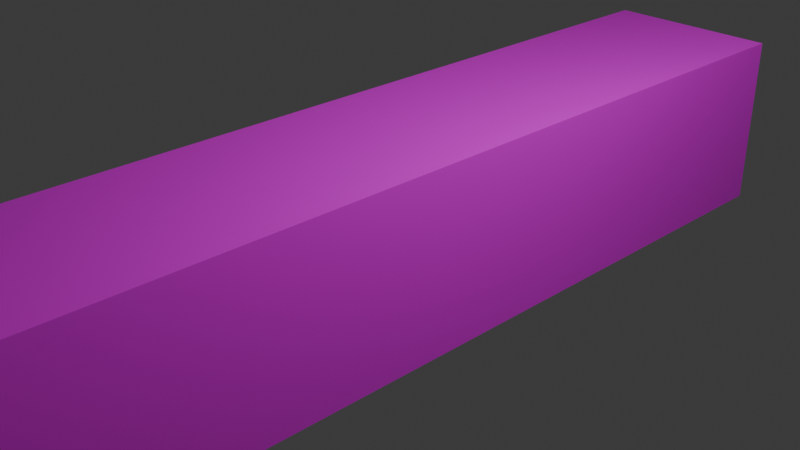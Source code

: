 # Source: darts.blend  (saved by Blender 4.4.32; exported with 4.5.12 LTS)
import bpy
from mathutils import Matrix  # noqa: F401  (used for matrix-valued properties, if any)

bpy.ops.wm.read_factory_settings(use_empty=True)
scene = bpy.context.scene
scene.name = 'Scene'

# ---- collections
col_collection = bpy.data.collections.new('Collection'); scene.collection.children.link(col_collection)

# ---- images (referenced by path relative to the original .blend; pixels are not part of the script)
import os
ASSET_DIR = os.environ.get("B2B_ASSET_DIR", "")  # directory of the original .blend (textures are referenced by path, not embedded)
HERE = os.path.dirname(os.path.abspath(__file__))  # packed textures are extracted next to this script under _unpacked/

def load_image(name, relpath, width, height, colorspace="sRGB"):
    """Load a texture the original file referenced (path relative to the .blend, or extracted next to this script)."""
    p = next((c for c in (os.path.join(HERE, relpath), os.path.join(ASSET_DIR, relpath)) if relpath and os.path.exists(c)), "")
    if p:
        img = bpy.data.images.load(p, check_existing=True)
        img.name = name
    else:  # same state as the original file: an image datablock whose file is absent (Cycles renders it pink)
        img = bpy.data.images.new(name, width, height)
        img.source = "FILE"
        img.filepath = "//" + (relpath or name)
    img.colorspace_settings.name = colorspace
    return img
img_texture_01_black_png = load_image('texture_01_black.png', 'texture_01_black.png', 1024, 1024, 'sRGB')
img_frame_4_png = load_image('frame_4.png', 'frame_4.png', 1024, 1024, 'sRGB')

# ---- materials (node trees are filled in below, after node groups)
mat_base = bpy.data.materials.new('Base')
mat_base.alpha_threshold = 0.0
mat_base.roughness = 0.5
mat_base.line_color = (0.0, 0.0, 0.0, 1.0)
mat_frame1 = bpy.data.materials.new('Frame1')

# ---- material node trees
mat_base.use_nodes = True; mat_base.node_tree.nodes.clear()
_N = mat_base.node_tree.nodes; _L = mat_base.node_tree.links
n0 = _N.new('ShaderNodeOutputMaterial'); n0.name = 'Material Output'; n0.location = (300, 300)
n1 = _N.new('ShaderNodeBsdfPrincipled'); n1.name = 'Principled BSDF'; n1.location = (10, 300)
n1.inputs[3].default_value = 1.45
n2 = _N.new('ShaderNodeTexImage'); n2.name = '画像テクスチャ'; n2.location = (-280, 280)
n2.image = img_texture_01_black_png
_L.new(n1.outputs[0], n0.inputs[0])
_L.new(n2.outputs[0], n1.inputs[0])
n0.is_active_output = True
mat_frame1.use_nodes = True; mat_frame1.node_tree.nodes.clear()
_N = mat_frame1.node_tree.nodes; _L = mat_frame1.node_tree.links
n0 = _N.new('ShaderNodeBsdfPrincipled'); n0.name = 'プリンシプルBSDF'; n0.location = (10, 300)
n1 = _N.new('ShaderNodeOutputMaterial'); n1.name = 'マテリアル出力'; n1.location = (300, 300)
n2 = _N.new('ShaderNodeTexImage'); n2.name = '画像テクスチャ'; n2.location = (-280, 280)
n2.image = img_frame_4_png
_L.new(n0.outputs[0], n1.inputs[0])
_L.new(n2.outputs[0], n0.inputs[0])
n1.is_active_output = True

# ---- world
world_world = bpy.data.worlds.new('World'); scene.world = world_world
world_world.use_nodes = True; world_world.node_tree.nodes.clear()
_N = world_world.node_tree.nodes; _L = world_world.node_tree.links
n0 = _N.new('ShaderNodeOutputWorld'); n0.name = 'World Output'; n0.location = (300, 300)
n1 = _N.new('ShaderNodeBackground'); n1.name = 'Background'; n1.location = (10, 300)
n1.inputs[0].default_value = (0.05088, 0.05088, 0.05088, 1.0)
_L.new(n1.outputs[0], n0.inputs[0])
n0.is_active_output = True
world_world.color = (0.05088, 0.05088, 0.05088)
world_world.sun_shadow_jitter_overblur = 0.0

# ---- cameras
cam_camera = bpy.data.cameras.new('Camera')
cam_camera.clip_end = 100.0
cam_camera.ortho_scale = 7.314

# ---- lights
light_light = bpy.data.lights.new('Light', 'POINT')
light_light.energy = 1000.0
light_light.shadow_soft_size = 0.1

# ---- meshes
me_cube = bpy.data.meshes.new('Cube')
me_cube.from_pydata([(0.9, 0.98, 1.0), (1.0, 0.98, -0.9), (0.9, -0.98, 1.0), (1.0, -0.98, -0.9), (-1.0, 0.98, 0.9), (-1.0, 0.98, -0.9), (-1.0, -0.98, 0.9), (-1.0, -0.98, -0.9), (-0.9, 0.98, -1.0), (-0.9, -0.98, -1.0), (-0.9, -0.98, 1.0), (-0.9, 0.98, 1.0), (-1.0, 1.0, -1.0), (-1.0, -1.0, -1.0), (-1.0, -1.0, 1.0), (-1.0, 1.0, 1.0), (1.0, -0.98, 0.9), (-0.9, -1.0, 0.9), (1.0, 0.98, 0.9), (-0.9, 1.0, 0.9), (0.9, 1.0, 0.9), (0.9, 0.98, -1.0), (0.9, -1.0, 0.9), (0.9, -0.98, -1.0), (-0.9, 1.0, -0.9), (-0.9, -1.0, -0.9), (0.9, 1.0, -0.9), (0.9, -1.0, -0.9), (-1.0, -1.0, -1.0), (-1.0, -1.0, 1.0), (1.0, -1.0, 1.0), (1.0, -1.0, -1.0), (1.0, 1.0, -1.0), (-1.0, 1.0, -1.0), (1.0, 1.0, 1.0), (-1.0, 1.0, 1.0)], [], [(0, 11, 10, 2), (27, 22, 17, 25), (7, 6, 4, 5), (8, 21, 23, 9), (1, 18, 16, 3), (24, 19, 20, 26), (13, 12, 33, 28), (14, 13, 28, 29), (12, 15, 35, 33), (15, 14, 29, 35), (7, 5, 12, 13), (6, 7, 13, 14), (5, 4, 15, 12), (4, 6, 14, 15), (2, 10, 29, 30), (0, 2, 30, 34), (10, 11, 35, 29), (11, 0, 34, 35), (18, 1, 32, 34), (3, 16, 30, 31), (16, 18, 34, 30), (1, 3, 31, 32), (8, 9, 28, 33), (21, 8, 33, 32), (9, 23, 31, 28), (23, 21, 32, 31), (25, 17, 29, 28), (22, 27, 31, 30), (17, 22, 30, 29), (27, 25, 28, 31), (24, 26, 32, 33), (26, 20, 34, 32), (19, 24, 33, 35), (20, 19, 35, 34)])
me_cube.polygons.foreach_set('material_index', [0, 0, 0, 0, 0, 0, 0, 0, 0, 0, 1, 1, 1, 1, 1, 1, 1, 1, 1, 1, 1, 1, 1, 1, 1, 1, 1, 1, 1, 1, 1, 1, 1, 1])
_uv = me_cube.uv_layers.new(name='UVMap')
_uv.uv.foreach_set('vector', [0.1375, 0.05, 0.3625, 0.05, 0.3625, 0.95, 0.1375, 0.95, 0.3875, 0.7625, 0.6125, 0.7625, 0.6125, 0.9875, 0.3875, 0.9875, 0.0125, 0.05, 0.2375, 0.05, 0.2375, 0.95, 0.0125, 0.95, 0.6375, 0.05, 0.8625, 0.05, 0.8625, 0.95, 0.6375, 0.95, 0.5125, 0.05, 0.7375, 0.05, 0.7375, 0.95, 0.5125, 0.95, 0.3875, 0.2625, 0.6125, 0.2625, 0.6125, 0.4875, 0.3875, 0.4875, 0.0, 0.0, 0.0, 1.0, 0.0, 1.0, 0.0, 0.0, 0.0, 0.0, 0.0, 0.0, 0.0, 0.0, 0.0, 0.0, 0.0, 0.0, 0.0, 0.0, 0.0, 0.0, 0.0, 0.0, 0.25, 1.0, 0.25, 0.0, 0.25, 0.0, 0.25, 1.0, 0.0125, 0.05, 0.0125, 0.95, 0.0, 1.0, 0.0, 0.0, 0.2375, 0.05, 0.0125, 0.05, 0.0, 0.0, 0.25, 0.0, 0.0125, 0.95, 0.2375, 0.95, 0.25, 1.0, 0.0, 1.0, 0.2375, 0.95, 0.2375, 0.05, 0.25, 0.0, 0.25, 1.0, 0.1375, 0.95, 0.3625, 0.95, 0.375, 1.0, 0.125, 1.0, 0.1375, 0.05, 0.1375, 0.95, 0.125, 1.0, 0.125, 0.0, 0.3625, 0.95, 0.3625, 0.05, 0.375, 0.0, 0.375, 1.0, 0.3625, 0.05, 0.1375, 0.05, 0.125, 0.0, 0.375, 0.0, 0.7375, 0.05, 0.5125, 0.05, 0.5, 0.0, 0.75, 0.0, 0.5125, 0.95, 0.7375, 0.95, 0.75, 1.0, 0.5, 1.0, 0.7375, 0.95, 0.7375, 0.05, 0.75, 0.0, 0.75, 1.0, 0.5125, 0.05, 0.5125, 0.95, 0.5, 1.0, 0.5, 0.0, 0.6375, 0.05, 0.6375, 0.95, 0.625, 1.0, 0.625, 0.0, 0.8625, 0.05, 0.6375, 0.05, 0.625, 0.0, 0.875, 0.0, 0.6375, 0.95, 0.8625, 0.95, 0.875, 1.0, 0.625, 1.0, 0.8625, 0.95, 0.8625, 0.05, 0.875, 0.0, 0.875, 1.0, 0.3875, 0.9875, 0.6125, 0.9875, 0.625, 1.0, 0.375, 1.0, 0.6125, 0.7625, 0.3875, 0.7625, 0.375, 0.75, 0.625, 0.75, 0.6125, 0.9875, 0.6125, 0.7625, 0.625, 0.75, 0.625, 1.0, 0.3875, 0.7625, 0.3875, 0.9875, 0.375, 1.0, 0.375, 0.75, 0.3875, 0.2625, 0.3875, 0.4875, 0.375, 0.5, 0.375, 0.25, 0.3875, 0.4875, 0.6125, 0.4875, 0.625, 0.5, 0.375, 0.5, 0.6125, 0.2625, 0.3875, 0.2625, 0.375, 0.25, 0.625, 0.25, 0.6125, 0.4875, 0.6125, 0.2625, 0.625, 0.25, 0.625, 0.5])
me_cube.materials.append(mat_base)
me_cube.materials.append(mat_frame1)
me_cube.use_mirror_vertex_groups = False
me_cube.update()

# ---- objects
ob_cube = bpy.data.objects.new('Cube', me_cube)
ob_light = bpy.data.objects.new('Light', light_light)
ob_camera = bpy.data.objects.new('Camera', cam_camera)

# ---- transforms, parenting, visibility, modifiers, constraints
ob_cube.location = (0.0, 0.0, 0.0)
ob_cube.scale = (1.0, 5.0, 1.0)
ob_cube.lock_rotations_4d = False
ob_cube.empty_display_type = 'ARROWS'
ob_cube.lineart.crease_threshold = 0.0
ob_light.location = (4.076, 1.005, 5.904)
ob_light.rotation_euler = (0.6503, 0.05522, 1.866)
ob_light.lock_rotations_4d = False
ob_light.empty_display_type = 'ARROWS'
ob_light.color = (0.0, 0.0, 0.0, 0.0)
ob_light.lineart.crease_threshold = 0.0
ob_camera.location = (7.359, -6.926, 4.958)
ob_camera.rotation_euler = (1.109, 0.0, 0.8149)
ob_camera.lock_rotations_4d = False
ob_camera.empty_display_type = 'ARROWS'
ob_camera.color = (0.0, 0.0, 0.0, 0.0)
ob_camera.display_type = 'WIRE'
ob_camera.lineart.crease_threshold = 0.0

# ---- collection membership
col_collection.objects.link(ob_cube)
col_collection.objects.link(ob_light)
col_collection.objects.link(ob_camera)

# ---- scene / render settings (as saved in the file)
scene.camera = ob_camera
scene.frame_start = 1; scene.frame_end = 250; scene.frame_set(1)
scene.render.engine = 'BLENDER_EEVEE_NEXT'
bpy.context.view_layer.update()
